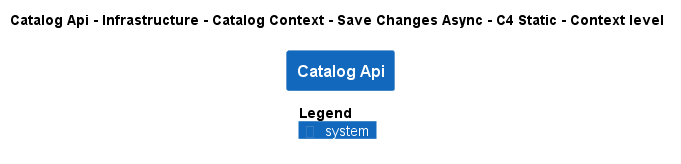

The diagram above was rendered by PlantUML. Its source (embedded in the PNG):
@startuml
!pragma layout smetana
!include ..\..\..\..\..\..\..\..\.c4s\C4_Context.puml

AddElementTag("state:new", $bgColor=green, $fontColor=#ffffff, $borderColor=green, $shadowing="False")
AddElementTag("state:changed", $bgColor=orange, $fontColor=#ffffff, $borderColor=orange, $shadowing="False")
AddElementTag("state:removed", $bgColor=red, $fontColor=#ffffff, $borderColor=red, $shadowing="False")

AddRelTag("state:new", $textColor=green, $lineColor=green)
AddRelTag("state:changed", $textColor=orange, $lineColor=orange)
AddRelTag("state:removed", $textColor=red, $lineColor=red)

SHOW_PERSON_PORTRAIT()
LAYOUT_TOP_DOWN()

skinparam linetype polyline

title Catalog Api - Infrastructure - Catalog Context - Save Changes Async - C4 Static - Context level

System(dotnet.eShop.Architecture.SoftwareSystems.CatalogApi, "Catalog Api", "")



SHOW_LEGEND()
@enduml